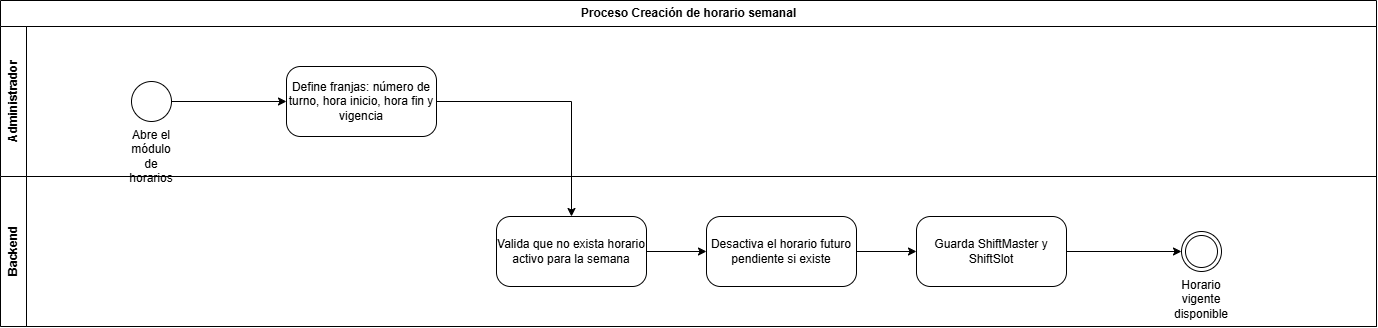

The diagram above was exported from draw.io. Its source (the exported page's mxGraphModel, read from the mxfile embedded in the PNG):
<mxGraphModel dx="1653" dy="749" grid="1" gridSize="10" guides="1" tooltips="1" connect="1" arrows="1" fold="1" page="1" pageScale="1" pageWidth="1920" pageHeight="700" math="0" shadow="0">
  <root>
    <mxCell id="0" />
    <mxCell id="1" parent="0" />
    <mxCell id="pool" parent="1" style="swimlane;html=1;horizontal=1;startSize=26;childLayout=stackLayout;horizontalStack=0;resizeParent=1;collapsible=0;" value="Proceso Creación de horario semanal" vertex="1">
      <mxGeometry height="326" width="1376" x="40" y="40" as="geometry" />
    </mxCell>
    <mxCell id="lane0" parent="pool" style="swimlane;html=1;horizontal=0;startSize=26;collapsible=0;" value="Administrador" vertex="1">
      <mxGeometry height="150" width="1376" y="26" as="geometry" />
    </mxCell>
    <mxCell id="n0" parent="lane0" style="ellipse;html=1;whiteSpace=wrap;verticalLabelPosition=bottom;verticalAlign=top;" value="Abre el módulo de horarios" vertex="1">
      <mxGeometry height="40" width="40" x="131" y="55" as="geometry" />
    </mxCell>
    <mxCell id="n1" parent="lane0" style="rounded=1;whiteSpace=wrap;html=1;arcSize=20;" value="Define franjas: número de turno, hora inicio, hora fin y vigencia" vertex="1">
      <mxGeometry height="70" width="150" x="286" y="40" as="geometry" />
    </mxCell>
    <mxCell id="lane1" parent="pool" style="swimlane;html=1;horizontal=0;startSize=26;collapsible=0;" value="Backend" vertex="1">
      <mxGeometry height="150" width="1376" y="176" as="geometry" />
    </mxCell>
    <mxCell id="n2" parent="lane1" style="rounded=1;whiteSpace=wrap;html=1;arcSize=20;" value="Valida que no exista horario activo para la semana" vertex="1">
      <mxGeometry height="70" width="150" x="496" y="40" as="geometry" />
    </mxCell>
    <mxCell id="n3" parent="lane1" style="rounded=1;whiteSpace=wrap;html=1;arcSize=20;" value="Desactiva el horario futuro pendiente si existe" vertex="1">
      <mxGeometry height="70" width="150" x="706" y="40" as="geometry" />
    </mxCell>
    <mxCell id="n4" parent="lane1" style="rounded=1;whiteSpace=wrap;html=1;arcSize=20;" value="Guarda ShiftMaster y ShiftSlot" vertex="1">
      <mxGeometry height="70" width="150" x="916" y="40" as="geometry" />
    </mxCell>
    <mxCell id="n5" parent="lane1" style="ellipse;shape=doubleEllipse;html=1;whiteSpace=wrap;verticalLabelPosition=bottom;verticalAlign=top;" value="Horario vigente disponible" vertex="1">
      <mxGeometry height="40" width="40" x="1181" y="55" as="geometry" />
    </mxCell>
    <mxCell id="e0" edge="1" parent="1" source="n0" style="edgeStyle=orthogonalEdgeStyle;rounded=0;html=1;" target="n1">
      <mxGeometry relative="1" as="geometry" />
    </mxCell>
    <mxCell id="e1" edge="1" parent="1" source="n1" style="edgeStyle=orthogonalEdgeStyle;rounded=0;html=1;" target="n2">
      <mxGeometry relative="1" as="geometry" />
    </mxCell>
    <mxCell id="e2" edge="1" parent="1" source="n2" style="edgeStyle=orthogonalEdgeStyle;rounded=0;html=1;" target="n3">
      <mxGeometry relative="1" as="geometry" />
    </mxCell>
    <mxCell id="e3" edge="1" parent="1" source="n3" style="edgeStyle=orthogonalEdgeStyle;rounded=0;html=1;" target="n4">
      <mxGeometry relative="1" as="geometry" />
    </mxCell>
    <mxCell id="e4" edge="1" parent="1" source="n4" style="edgeStyle=orthogonalEdgeStyle;rounded=0;html=1;" target="n5">
      <mxGeometry relative="1" as="geometry" />
    </mxCell>
  </root>
</mxGraphModel>